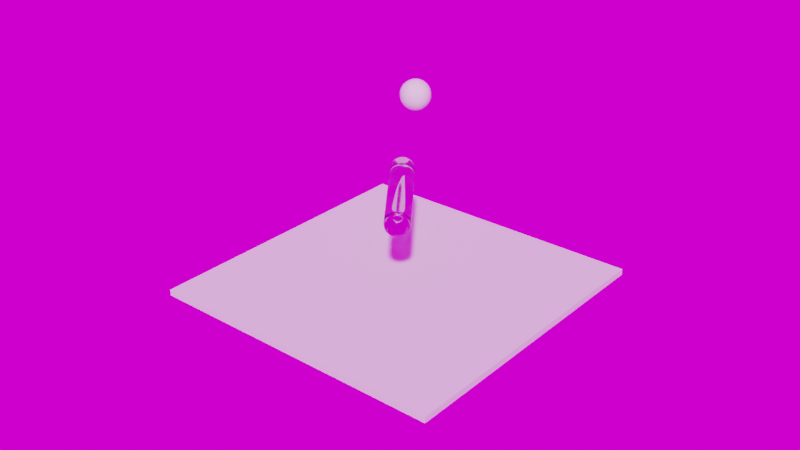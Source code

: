 # Source: honey.blend  (saved by Blender 2.90.8; exported with 4.5.12 LTS)
import bpy
from mathutils import Matrix  # noqa: F401  (used for matrix-valued properties, if any)

bpy.ops.wm.read_factory_settings(use_empty=True)
scene = bpy.context.scene
scene.name = 'Scene'

# ---- collections
col_collection = bpy.data.collections.new('Collection'); scene.collection.children.link(col_collection)

# ---- images (referenced by path relative to the original .blend; pixels are not part of the script)
import os
ASSET_DIR = os.environ.get("B2B_ASSET_DIR", "")  # directory of the original .blend (textures are referenced by path, not embedded)
HERE = os.path.dirname(os.path.abspath(__file__))  # packed textures are extracted next to this script under _unpacked/

def load_image(name, relpath, width, height, colorspace="sRGB"):
    """Load a texture the original file referenced (path relative to the .blend, or extracted next to this script)."""
    p = next((c for c in (os.path.join(HERE, relpath), os.path.join(ASSET_DIR, relpath)) if relpath and os.path.exists(c)), "")
    if p:
        img = bpy.data.images.load(p, check_existing=True)
        img.name = name
    else:  # same state as the original file: an image datablock whose file is absent (Cycles renders it pink)
        img = bpy.data.images.new(name, width, height)
        img.source = "FILE"
        img.filepath = "//" + (relpath or name)
    img.colorspace_settings.name = colorspace
    return img
img_studio4k_hdr = load_image('studio4k.hdr', 'studio4k.hdr', 1024, 1024, 'Linear Rec.709')

# ---- materials (node trees are filled in below, after node groups)
mat_material = bpy.data.materials.new('Material')
mat_material.alpha_threshold = 0.0
mat_material.line_color = (0.0, 0.0, 0.0, 1.0)
mat_material_001 = bpy.data.materials.new('Material.001')

# ---- material node trees
mat_material.use_nodes = True; mat_material.node_tree.nodes.clear()
_N = mat_material.node_tree.nodes; _L = mat_material.node_tree.links
n0 = _N.new('ShaderNodeOutputMaterial'); n0.name = 'Material Output'; n0.location = (300, 300)
n1 = _N.new('ShaderNodeBsdfPrincipled'); n1.name = 'Principled BSDF'; n1.location = (10, 300)
n1.distribution = 'GGX'
n1.subsurface_method = 'BURLEY'
n1.inputs[0].default_value = (0.8, 0.2139, 0.05127, 1.0)
n1.inputs[2].default_value = 0.0
n1.inputs[3].default_value = 1.45
n1.inputs[18].default_value = 1.0
n1.inputs[27].default_value = (0.0, 0.0, 0.0, 1.0)
n1.inputs[28].default_value = 1.0
_L.new(n1.outputs[0], n0.inputs[0])
n0.is_active_output = True
mat_material_001.use_nodes = True; mat_material_001.node_tree.nodes.clear()
_N = mat_material_001.node_tree.nodes; _L = mat_material_001.node_tree.links
n0 = _N.new('ShaderNodeBsdfPrincipled'); n0.name = 'Principled BSDF'; n0.location = (10, 300)
n0.distribution = 'GGX'
n0.subsurface_method = 'BURLEY'
n0.inputs[2].default_value = 0.0
n0.inputs[3].default_value = 1.45
n0.inputs[18].default_value = 1.0
n0.inputs[27].default_value = (0.0, 0.0, 0.0, 1.0)
n0.inputs[28].default_value = 1.0
n1 = _N.new('ShaderNodeOutputMaterial'); n1.name = 'Material Output'; n1.location = (300, 300)
_L.new(n0.outputs[0], n1.inputs[0])
n1.is_active_output = True

# ---- world
world_world = bpy.data.worlds.new('World'); scene.world = world_world
world_world.use_nodes = True; world_world.node_tree.nodes.clear()
_N = world_world.node_tree.nodes; _L = world_world.node_tree.links
n0 = _N.new('ShaderNodeOutputWorld'); n0.name = 'World Output'; n0.location = (300, 300)
n1 = _N.new('ShaderNodeBackground'); n1.name = 'Background'; n1.location = (10, 300)
n2 = _N.new('ShaderNodeTexEnvironment'); n2.name = 'Environment Texture'; n2.location = (-280, 280)
n2.image = img_studio4k_hdr
_L.new(n1.outputs[0], n0.inputs[0])
_L.new(n2.outputs[0], n1.inputs[0])
n0.is_active_output = True
world_world.color = (0.05088, 0.05088, 0.05088)
world_world.use_sun_shadow = False
world_world.sun_shadow_jitter_overblur = 0.0

# ---- meshes
me_cube = bpy.data.meshes.new('Cube')
me_cube.from_pydata([(1.0, 1.0, 1.0), (1.0, 1.0, -1.0), (1.0, -1.0, 1.0), (1.0, -1.0, -1.0), (-1.0, 1.0, 1.0), (-1.0, 1.0, -1.0), (-1.0, -1.0, 1.0), (-1.0, -1.0, -1.0)], [], [(0, 4, 6, 2), (3, 2, 6, 7), (7, 6, 4, 5), (5, 1, 3, 7), (1, 0, 2, 3), (5, 4, 0, 1)])
me_cube.polygons.foreach_set('use_smooth', [True] * 6)
_uv = me_cube.uv_layers.new(name='UVMap')
_uv.uv.foreach_set('vector', [0.625, 0.5, 0.875, 0.5, 0.875, 0.75, 0.625, 0.75, 0.375, 0.75, 0.625, 0.75, 0.625, 1.0, 0.375, 1.0, 0.375, 0.0, 0.625, 0.0, 0.625, 0.25, 0.375, 0.25, 0.125, 0.5, 0.375, 0.5, 0.375, 0.75, 0.125, 0.75, 0.375, 0.5, 0.625, 0.5, 0.625, 0.75, 0.375, 0.75, 0.375, 0.25, 0.625, 0.25, 0.625, 0.5, 0.375, 0.5])
me_cube.materials.append(mat_material)
me_cube.use_remesh_preserve_volume = False
me_cube.use_remesh_preserve_attributes = False
me_cube.use_mirror_vertex_groups = False
me_cube.update()
me_icosphere = bpy.data.meshes.new('Icosphere')
me_icosphere.from_pydata([(0.0, 0.0, -1.0), (0.7236, -0.5257, -0.4472), (-0.2764, -0.8506, -0.4472), (-0.8944, 0.0, -0.4472), (-0.2764, 0.8506, -0.4472), (0.7236, 0.5257, -0.4472), (0.2764, -0.8506, 0.4472), (-0.7236, -0.5257, 0.4472), (-0.7236, 0.5257, 0.4472), (0.2764, 0.8506, 0.4472), (0.8944, 0.0, 0.4472), (0.0, 0.0, 1.0), (-0.1625, -0.5, -0.8507), (0.4253, -0.309, -0.8507), (0.2629, -0.809, -0.5257), (0.8506, 0.0, -0.5257), (0.4253, 0.309, -0.8507), (-0.5257, 0.0, -0.8507), (-0.6882, -0.5, -0.5257), (-0.1625, 0.5, -0.8507), (-0.6882, 0.5, -0.5257), (0.2629, 0.809, -0.5257), (0.9511, -0.309, 0.0), (0.9511, 0.309, 0.0), (0.0, -1.0, 0.0), (0.5878, -0.809, 0.0), (-0.9511, -0.309, 0.0), (-0.5878, -0.809, 0.0), (-0.5878, 0.809, 0.0), (-0.9511, 0.309, 0.0), (0.5878, 0.809, 0.0), (0.0, 1.0, 0.0), (0.6882, -0.5, 0.5257), (-0.2629, -0.809, 0.5257), (-0.8506, 0.0, 0.5257), (-0.2629, 0.809, 0.5257), (0.6882, 0.5, 0.5257), (0.1625, -0.5, 0.8507), (0.5257, 0.0, 0.8507), (-0.4253, -0.309, 0.8507), (-0.4253, 0.309, 0.8507), (0.1625, 0.5, 0.8507)], [], [(0, 13, 12), (1, 13, 15), (0, 12, 17), (0, 17, 19), (0, 19, 16), (1, 15, 22), (2, 14, 24), (3, 18, 26), (4, 20, 28), (5, 21, 30), (1, 22, 25), (2, 24, 27), (3, 26, 29), (4, 28, 31), (5, 30, 23), (6, 32, 37), (7, 33, 39), (8, 34, 40), (9, 35, 41), (10, 36, 38), (38, 41, 11), (38, 36, 41), (36, 9, 41), (41, 40, 11), (41, 35, 40), (35, 8, 40), (40, 39, 11), (40, 34, 39), (34, 7, 39), (39, 37, 11), (39, 33, 37), (33, 6, 37), (37, 38, 11), (37, 32, 38), (32, 10, 38), (23, 36, 10), (23, 30, 36), (30, 9, 36), (31, 35, 9), (31, 28, 35), (28, 8, 35), (29, 34, 8), (29, 26, 34), (26, 7, 34), (27, 33, 7), (27, 24, 33), (24, 6, 33), (25, 32, 6), (25, 22, 32), (22, 10, 32), (30, 31, 9), (30, 21, 31), (21, 4, 31), (28, 29, 8), (28, 20, 29), (20, 3, 29), (26, 27, 7), (26, 18, 27), (18, 2, 27), (24, 25, 6), (24, 14, 25), (14, 1, 25), (22, 23, 10), (22, 15, 23), (15, 5, 23), (16, 21, 5), (16, 19, 21), (19, 4, 21), (19, 20, 4), (19, 17, 20), (17, 3, 20), (17, 18, 3), (17, 12, 18), (12, 2, 18), (15, 16, 5), (15, 13, 16), (13, 0, 16), (12, 14, 2), (12, 13, 14), (13, 1, 14)])
me_icosphere.polygons.foreach_set('use_smooth', [True] * 80)
_uv = me_icosphere.uv_layers.new(name='UVMap')
_uv.uv.foreach_set('vector', [0.8182, 0.0, 0.7727, 0.07873, 0.8636, 0.07873, 0.7273, 0.1575, 0.6818, 0.07873, 0.6364, 0.1575, 0.09091, 0.0, 0.04545, 0.07873, 0.1364, 0.07873, 0.2727, 0.0, 0.2273, 0.07873, 0.3182, 0.07873, 0.4545, 0.0, 0.4091, 0.07873, 0.5, 0.07873, 0.7273, 0.1575, 0.6364, 0.1575, 0.6818, 0.2362, 0.9091, 0.1575, 0.8182, 0.1575, 0.8636, 0.2362, 0.1818, 0.1575, 0.09091, 0.1575, 0.1364, 0.2362, 0.3636, 0.1575, 0.2727, 0.1575, 0.3182, 0.2362, 0.5455, 0.1575, 0.4545, 0.1575, 0.5, 0.2362, 0.7273, 0.1575, 0.6818, 0.2362, 0.7727, 0.2362, 0.9091, 0.1575, 0.8636, 0.2362, 0.9545, 0.2362, 0.1818, 0.1575, 0.1364, 0.2362, 0.2273, 0.2362, 0.3636, 0.1575, 0.3182, 0.2362, 0.4091, 0.2362, 0.5455, 0.1575, 0.5, 0.2362, 0.5909, 0.2362, 0.8182, 0.3149, 0.7273, 0.3149, 0.7727, 0.3937, 1.0, 0.3149, 0.9091, 0.3149, 0.9545, 0.3937, 0.2727, 0.3149, 0.1818, 0.3149, 0.2273, 0.3937, 0.4545, 0.3149, 0.3636, 0.3149, 0.4091, 0.3937, 0.6364, 0.3149, 0.5455, 0.3149, 0.5909, 0.3937, 0.5909, 0.3937, 0.5, 0.3937, 0.5455, 0.4724, 0.5909, 0.3937, 0.5455, 0.3149, 0.5, 0.3937, 0.5455, 0.3149, 0.4545, 0.3149, 0.5, 0.3937, 0.4091, 0.3937, 0.3182, 0.3937, 0.3636, 0.4724, 0.4091, 0.3937, 0.3636, 0.3149, 0.3182, 0.3937, 0.3636, 0.3149, 0.2727, 0.3149, 0.3182, 0.3937, 0.2273, 0.3937, 0.1364, 0.3937, 0.1818, 0.4724, 0.2273, 0.3937, 0.1818, 0.3149, 0.1364, 0.3937, 0.1818, 0.3149, 0.09091, 0.3149, 0.1364, 0.3937, 0.9545, 0.3937, 0.8636, 0.3937, 0.9091, 0.4724, 0.9545, 0.3937, 0.9091, 0.3149, 0.8636, 0.3937, 0.9091, 0.3149, 0.8182, 0.3149, 0.8636, 0.3937, 0.7727, 0.3937, 0.6818, 0.3937, 0.7273, 0.4724, 0.7727, 0.3937, 0.7273, 0.3149, 0.6818, 0.3937, 0.7273, 0.3149, 0.6364, 0.3149, 0.6818, 0.3937, 0.5909, 0.2362, 0.5455, 0.3149, 0.6364, 0.3149, 0.5909, 0.2362, 0.5, 0.2362, 0.5455, 0.3149, 0.5, 0.2362, 0.4545, 0.3149, 0.5455, 0.3149, 0.4091, 0.2362, 0.3636, 0.3149, 0.4545, 0.3149, 0.4091, 0.2362, 0.3182, 0.2362, 0.3636, 0.3149, 0.3182, 0.2362, 0.2727, 0.3149, 0.3636, 0.3149, 0.2273, 0.2362, 0.1818, 0.3149, 0.2727, 0.3149, 0.2273, 0.2362, 0.1364, 0.2362, 0.1818, 0.3149, 0.1364, 0.2362, 0.09091, 0.3149, 0.1818, 0.3149, 0.9545, 0.2362, 0.9091, 0.3149, 1.0, 0.3149, 0.9545, 0.2362, 0.8636, 0.2362, 0.9091, 0.3149, 0.8636, 0.2362, 0.8182, 0.3149, 0.9091, 0.3149, 0.7727, 0.2362, 0.7273, 0.3149, 0.8182, 0.3149, 0.7727, 0.2362, 0.6818, 0.2362, 0.7273, 0.3149, 0.6818, 0.2362, 0.6364, 0.3149, 0.7273, 0.3149, 0.5, 0.2362, 0.4091, 0.2362, 0.4545, 0.3149, 0.5, 0.2362, 0.4545, 0.1575, 0.4091, 0.2362, 0.4545, 0.1575, 0.3636, 0.1575, 0.4091, 0.2362, 0.3182, 0.2362, 0.2273, 0.2362, 0.2727, 0.3149, 0.3182, 0.2362, 0.2727, 0.1575, 0.2273, 0.2362, 0.2727, 0.1575, 0.1818, 0.1575, 0.2273, 0.2362, 0.1364, 0.2362, 0.04545, 0.2362, 0.09091, 0.3149, 0.1364, 0.2362, 0.09091, 0.1575, 0.04545, 0.2362, 0.09091, 0.1575, 0.0, 0.1575, 0.04545, 0.2362, 0.8636, 0.2362, 0.7727, 0.2362, 0.8182, 0.3149, 0.8636, 0.2362, 0.8182, 0.1575, 0.7727, 0.2362, 0.8182, 0.1575, 0.7273, 0.1575, 0.7727, 0.2362, 0.6818, 0.2362, 0.5909, 0.2362, 0.6364, 0.3149, 0.6818, 0.2362, 0.6364, 0.1575, 0.5909, 0.2362, 0.6364, 0.1575, 0.5455, 0.1575, 0.5909, 0.2362, 0.5, 0.07873, 0.4545, 0.1575, 0.5455, 0.1575, 0.5, 0.07873, 0.4091, 0.07873, 0.4545, 0.1575, 0.4091, 0.07873, 0.3636, 0.1575, 0.4545, 0.1575, 0.3182, 0.07873, 0.2727, 0.1575, 0.3636, 0.1575, 0.3182, 0.07873, 0.2273, 0.07873, 0.2727, 0.1575, 0.2273, 0.07873, 0.1818, 0.1575, 0.2727, 0.1575, 0.1364, 0.07873, 0.09091, 0.1575, 0.1818, 0.1575, 0.1364, 0.07873, 0.04545, 0.07873, 0.09091, 0.1575, 0.04545, 0.07873, 0.0, 0.1575, 0.09091, 0.1575, 0.6364, 0.1575, 0.5909, 0.07873, 0.5455, 0.1575, 0.6364, 0.1575, 0.6818, 0.07873, 0.5909, 0.07873, 0.6818, 0.07873, 0.6364, 0.0, 0.5909, 0.07873, 0.8636, 0.07873, 0.8182, 0.1575, 0.9091, 0.1575, 0.8636, 0.07873, 0.7727, 0.07873, 0.8182, 0.1575, 0.7727, 0.07873, 0.7273, 0.1575, 0.8182, 0.1575])
me_icosphere.use_remesh_fix_poles = True
me_icosphere.use_remesh_preserve_attributes = False
me_icosphere.use_mirror_vertex_groups = False
me_icosphere.update()
me_cylinder = bpy.data.meshes.new('Cylinder')
me_cylinder.from_pydata([(-2.476e-07, 0.3328, -1.0), (-2.978e-07, 0.2371, 1.0), (0.06492, 0.3264, -1.0), (0.04625, 0.2325, 1.0), (0.1273, 0.3074, -1.0), (0.09072, 0.219, 1.0), (0.1849, 0.2767, -1.0), (0.1317, 0.1971, 1.0), (0.2353, 0.2353, -1.0), (0.1676, 0.1676, 1.0), (0.2767, 0.1849, -1.0), (0.1971, 0.1317, 1.0), (0.3074, 0.1273, -1.0), (0.219, 0.09072, 1.0), (0.3264, 0.06492, -1.0), (0.2325, 0.04625, 1.0), (0.3328, -1.212e-07, -1.0), (0.2371, -1.677e-07, 1.0), (0.3264, -0.06492, -1.0), (0.2325, -0.04625, 1.0), (0.3074, -0.1273, -1.0), (0.219, -0.09072, 1.0), (0.2767, -0.1849, -1.0), (0.1971, -0.1317, 1.0), (0.2353, -0.2353, -1.0), (0.1676, -0.1676, 1.0), (0.1849, -0.2767, -1.0), (0.1317, -0.1971, 1.0), (0.1273, -0.3074, -1.0), (0.09072, -0.219, 1.0), (0.06492, -0.3264, -1.0), (0.04625, -0.2325, 1.0), (-6.959e-08, -0.3328, -1.0), (-2.051e-08, -0.2371, 1.0), (-0.06492, -0.3264, -1.0), (-0.04625, -0.2325, 1.0), (-0.1273, -0.3074, -1.0), (-0.09072, -0.219, 1.0), (-0.1849, -0.2767, -1.0), (-0.1317, -0.1971, 1.0), (-0.2353, -0.2353, -1.0), (-0.1676, -0.1676, 1.0), (-0.2767, -0.1849, -1.0), (-0.1971, -0.1317, 1.0), (-0.3074, -0.1273, -1.0), (-0.219, -0.09072, 1.0), (-0.3264, -0.06492, -1.0), (-0.2325, -0.04625, 1.0), (-0.3328, 2.919e-07, -1.0), (-0.2371, 1.556e-07, 1.0), (-0.3264, 0.06492, -1.0), (-0.2325, 0.04625, 1.0), (-0.3074, 0.1273, -1.0), (-0.219, 0.09072, 1.0), (-0.2767, 0.1849, -1.0), (-0.1971, 0.1317, 1.0), (-0.2353, 0.2353, -1.0), (-0.1676, 0.1676, 1.0), (-0.1849, 0.2767, -1.0), (-0.1317, 0.1971, 1.0), (-0.1273, 0.3074, -1.0), (-0.09072, 0.219, 1.0), (-0.06492, 0.3264, -1.0), (-0.04625, 0.2325, 1.0), (0.0, 1.0, 0.9353), (0.1951, 0.9808, 0.9353), (0.3827, 0.9239, 0.9353), (0.5556, 0.8315, 0.9353), (0.7071, 0.7071, 0.9353), (0.8315, 0.5556, 0.9353), (0.9239, 0.3827, 0.9353), (0.9808, 0.1951, 0.9353), (1.0, 7.55e-08, 0.9353), (0.9808, -0.1951, 0.9353), (0.9239, -0.3827, 0.9353), (0.8315, -0.5556, 0.9353), (0.7071, -0.7071, 0.9353), (0.5556, -0.8315, 0.9353), (0.3827, -0.9239, 0.9353), (0.1951, -0.9808, 0.9353), (-3.258e-07, -1.0, 0.9353), (-0.1951, -0.9808, 0.9353), (-0.3827, -0.9239, 0.9353), (-0.5556, -0.8315, 0.9353), (-0.7071, -0.7071, 0.9353), (-0.8315, -0.5556, 0.9353), (-0.9239, -0.3827, 0.9353), (-0.9808, -0.1951, 0.9353), (-1.0, 9.656e-07, 0.9353), (-0.9808, 0.1951, 0.9353), (-0.9239, 0.3827, 0.9353), (-0.8315, 0.5556, 0.9353), (-0.7071, 0.7071, 0.9353), (-0.5556, 0.8315, 0.9353), (-0.3827, 0.9239, 0.9353), (-0.1951, 0.9808, 0.9353), (0.1951, 0.9808, -0.965), (0.3827, 0.9239, -0.965), (0.5556, 0.8315, -0.965), (0.7071, 0.7071, -0.965), (0.8315, 0.5556, -0.965), (0.9239, 0.3827, -0.965), (0.9808, 0.1951, -0.965), (1.0, 7.55e-08, -0.965), (0.9808, -0.1951, -0.965), (0.9239, -0.3827, -0.965), (0.8315, -0.5556, -0.965), (0.7071, -0.7071, -0.965), (0.5556, -0.8315, -0.965), (0.3827, -0.9239, -0.965), (0.1951, -0.9808, -0.965), (-3.258e-07, -1.0, -0.965), (-0.1951, -0.9808, -0.965), (-0.3827, -0.9239, -0.965), (-0.5556, -0.8315, -0.965), (-0.7071, -0.7071, -0.965), (-0.8315, -0.5556, -0.965), (-0.9239, -0.3827, -0.965), (-0.9808, -0.1951, -0.965), (-1.0, 9.656e-07, -0.965), (-0.9808, 0.1951, -0.965), (-0.9239, 0.3827, -0.965), (-0.8315, 0.5556, -0.965), (-0.7071, 0.7071, -0.965), (-0.5556, 0.8315, -0.965), (-0.3827, 0.9239, -0.965), (-0.1951, 0.9808, -0.965), (0.0, 1.0, -0.965), (0.0, 1.0, -1.0), (0.1951, 0.9808, -1.0), (0.3827, 0.9239, -1.0), (0.5556, 0.8315, -1.0), (0.7071, 0.7071, -1.0), (0.8315, 0.5556, -1.0), (0.9239, 0.3827, -1.0), (0.9808, 0.1951, -1.0), (1.0, 7.55e-08, -1.0), (0.9808, -0.1951, -1.0), (0.9239, -0.3827, -1.0), (0.8315, -0.5556, -1.0), (0.7071, -0.7071, -1.0), (0.5556, -0.8315, -1.0), (0.3827, -0.9239, -1.0), (0.1951, -0.9808, -1.0), (-3.258e-07, -1.0, -1.0), (-0.1951, -0.9808, -1.0), (-0.3827, -0.9239, -1.0), (-0.5556, -0.8315, -1.0), (-0.7071, -0.7071, -1.0), (-0.8315, -0.5556, -1.0), (-0.9239, -0.3827, -1.0), (-0.9808, -0.1951, -1.0), (-1.0, 9.656e-07, -1.0), (-0.9808, 0.1951, -1.0), (-0.9239, 0.3827, -1.0), (-0.8315, 0.5556, -1.0), (-0.7071, 0.7071, -1.0), (-0.5556, 0.8315, -1.0), (-0.3827, 0.9239, -1.0), (-0.1951, 0.9808, -1.0), (-1.09e-07, 0.7145, -1.0), (0.1394, 0.7007, -1.0), (0.2734, 0.6601, -1.0), (0.3969, 0.5941, -1.0), (0.5052, 0.5052, -1.0), (0.5941, 0.3969, -1.0), (0.6601, 0.2734, -1.0), (0.7007, 0.1394, -1.0), (0.7145, 3.168e-08, -1.0), (0.7007, -0.1394, -1.0), (0.6601, -0.2734, -1.0), (0.5941, -0.3969, -1.0), (0.5052, -0.5052, -1.0), (0.3969, -0.5941, -1.0), (0.2734, -0.6601, -1.0), (0.1394, -0.7007, -1.0), (-2.382e-07, -0.7145, -1.0), (-0.1394, -0.7007, -1.0), (-0.2734, -0.6601, -1.0), (-0.3969, -0.5941, -1.0), (-0.5052, -0.5052, -1.0), (-0.5941, -0.3969, -1.0), (-0.6601, -0.2734, -1.0), (-0.7007, -0.1394, -1.0), (-0.7145, 7.048e-07, -1.0), (-0.7007, 0.1394, -1.0), (-0.6601, 0.2734, -1.0), (-0.5941, 0.3969, -1.0), (-0.5052, 0.5052, -1.0), (-0.3969, 0.5941, -1.0), (-0.2734, 0.6601, -1.0), (-0.1394, 0.7007, -1.0), (0.1951, 0.9808, 1.0), (0.0, 1.0, 1.0), (0.3827, 0.9239, 1.0), (0.5556, 0.8315, 1.0), (0.7071, 0.7071, 1.0), (0.8315, 0.5556, 1.0), (0.9239, 0.3827, 1.0), (0.9808, 0.1951, 1.0), (1.0, 7.55e-08, 1.0), (0.9808, -0.1951, 1.0), (0.9239, -0.3827, 1.0), (0.8315, -0.5556, 1.0), (0.7071, -0.7071, 1.0), (0.5556, -0.8315, 1.0), (0.3827, -0.9239, 1.0), (0.1951, -0.9808, 1.0), (-3.258e-07, -1.0, 1.0), (-0.1951, -0.9808, 1.0), (-0.3827, -0.9239, 1.0), (-0.5556, -0.8315, 1.0), (-0.7071, -0.7071, 1.0), (-0.8315, -0.5556, 1.0), (-0.9239, -0.3827, 1.0), (-0.9808, -0.1951, 1.0), (-1.0, 9.656e-07, 1.0), (-0.9808, 0.1951, 1.0), (-0.9239, 0.3827, 1.0), (-0.8315, 0.5556, 1.0), (-0.7071, 0.7071, 1.0), (-0.5556, 0.8315, 1.0), (-0.3827, 0.9239, 1.0), (-0.1951, 0.9808, 1.0), (0.1305, 0.6562, 1.0), (-1.264e-07, 0.669, 1.0), (0.256, 0.6181, 1.0), (0.3717, 0.5563, 1.0), (0.4731, 0.4731, 1.0), (0.5563, 0.3717, 1.0), (0.6181, 0.256, 1.0), (0.6562, 0.1305, 1.0), (0.669, 2.47e-08, 1.0), (0.6562, -0.1305, 1.0), (0.6181, -0.256, 1.0), (0.5563, -0.3717, 1.0), (0.4731, -0.4731, 1.0), (0.3717, -0.5563, 1.0), (0.256, -0.6181, 1.0), (0.1305, -0.6562, 1.0), (-2.242e-07, -0.669, 1.0), (-0.1305, -0.6562, 1.0), (-0.256, -0.6181, 1.0), (-0.3717, -0.5563, 1.0), (-0.4731, -0.4731, 1.0), (-0.5563, -0.3717, 1.0), (-0.6181, -0.256, 1.0), (-0.6562, -0.1305, 1.0), (-0.669, 6.633e-07, 1.0), (-0.6562, 0.1305, 1.0), (-0.6181, 0.256, 1.0), (-0.5563, 0.3717, 1.0), (-0.4731, 0.4731, 1.0), (-0.3717, 0.5563, 1.0), (-0.256, 0.6181, 1.0), (-0.1305, 0.6562, 1.0)], [], [(64, 193, 192, 65), (65, 192, 194, 66), (66, 194, 195, 67), (67, 195, 196, 68), (68, 196, 197, 69), (69, 197, 198, 70), (70, 198, 199, 71), (71, 199, 200, 72), (72, 200, 201, 73), (73, 201, 202, 74), (74, 202, 203, 75), (75, 203, 204, 76), (76, 204, 205, 77), (77, 205, 206, 78), (78, 206, 207, 79), (79, 207, 208, 80), (80, 208, 209, 81), (81, 209, 210, 82), (82, 210, 211, 83), (83, 211, 212, 84), (84, 212, 213, 85), (85, 213, 214, 86), (86, 214, 215, 87), (87, 215, 216, 88), (88, 216, 217, 89), (89, 217, 218, 90), (90, 218, 219, 91), (91, 219, 220, 92), (92, 220, 221, 93), (93, 221, 222, 94), (3, 1, 63, 61, 59, 57, 55, 53, 51, 49, 47, 45, 43, 41, 39, 37, 35, 33, 31, 29, 27, 25, 23, 21, 19, 17, 15, 13, 11, 9, 7, 5), (94, 222, 223, 95), (95, 223, 193, 64), (0, 2, 4, 6, 8, 10, 12, 14, 16, 18, 20, 22, 24, 26, 28, 30, 32, 34, 36, 38, 40, 42, 44, 46, 48, 50, 52, 54, 56, 58, 60, 62), (126, 95, 64, 127), (125, 94, 95, 126), (124, 93, 94, 125), (123, 92, 93, 124), (122, 91, 92, 123), (121, 90, 91, 122), (120, 89, 90, 121), (119, 88, 89, 120), (118, 87, 88, 119), (117, 86, 87, 118), (116, 85, 86, 117), (115, 84, 85, 116), (114, 83, 84, 115), (113, 82, 83, 114), (112, 81, 82, 113), (111, 80, 81, 112), (110, 79, 80, 111), (109, 78, 79, 110), (108, 77, 78, 109), (107, 76, 77, 108), (106, 75, 76, 107), (105, 74, 75, 106), (104, 73, 74, 105), (103, 72, 73, 104), (102, 71, 72, 103), (101, 70, 71, 102), (100, 69, 70, 101), (99, 68, 69, 100), (98, 67, 68, 99), (97, 66, 67, 98), (96, 65, 66, 97), (127, 64, 65, 96), (128, 127, 96, 129), (129, 96, 97, 130), (130, 97, 98, 131), (131, 98, 99, 132), (132, 99, 100, 133), (133, 100, 101, 134), (134, 101, 102, 135), (135, 102, 103, 136), (136, 103, 104, 137), (137, 104, 105, 138), (138, 105, 106, 139), (139, 106, 107, 140), (140, 107, 108, 141), (141, 108, 109, 142), (142, 109, 110, 143), (143, 110, 111, 144), (144, 111, 112, 145), (145, 112, 113, 146), (146, 113, 114, 147), (147, 114, 115, 148), (148, 115, 116, 149), (149, 116, 117, 150), (150, 117, 118, 151), (151, 118, 119, 152), (152, 119, 120, 153), (153, 120, 121, 154), (154, 121, 122, 155), (155, 122, 123, 156), (156, 123, 124, 157), (157, 124, 125, 158), (158, 125, 126, 159), (159, 126, 127, 128), (161, 160, 128, 129), (162, 161, 129, 130), (163, 162, 130, 131), (164, 163, 131, 132), (165, 164, 132, 133), (166, 165, 133, 134), (167, 166, 134, 135), (168, 167, 135, 136), (169, 168, 136, 137), (170, 169, 137, 138), (171, 170, 138, 139), (172, 171, 139, 140), (173, 172, 140, 141), (174, 173, 141, 142), (175, 174, 142, 143), (176, 175, 143, 144), (177, 176, 144, 145), (178, 177, 145, 146), (179, 178, 146, 147), (180, 179, 147, 148), (181, 180, 148, 149), (182, 181, 149, 150), (183, 182, 150, 151), (184, 183, 151, 152), (185, 184, 152, 153), (186, 185, 153, 154), (187, 186, 154, 155), (188, 187, 155, 156), (189, 188, 156, 157), (190, 189, 157, 158), (191, 190, 158, 159), (160, 191, 159, 128), (2, 0, 160, 161), (4, 2, 161, 162), (6, 4, 162, 163), (8, 6, 163, 164), (10, 8, 164, 165), (12, 10, 165, 166), (14, 12, 166, 167), (16, 14, 167, 168), (18, 16, 168, 169), (20, 18, 169, 170), (22, 20, 170, 171), (24, 22, 171, 172), (26, 24, 172, 173), (28, 26, 173, 174), (30, 28, 174, 175), (32, 30, 175, 176), (34, 32, 176, 177), (36, 34, 177, 178), (38, 36, 178, 179), (40, 38, 179, 180), (42, 40, 180, 181), (44, 42, 181, 182), (46, 44, 182, 183), (48, 46, 183, 184), (50, 48, 184, 185), (52, 50, 185, 186), (54, 52, 186, 187), (56, 54, 187, 188), (58, 56, 188, 189), (60, 58, 189, 190), (62, 60, 190, 191), (0, 62, 191, 160), (225, 224, 192, 193), (224, 226, 194, 192), (226, 227, 195, 194), (227, 228, 196, 195), (228, 229, 197, 196), (229, 230, 198, 197), (230, 231, 199, 198), (231, 232, 200, 199), (232, 233, 201, 200), (233, 234, 202, 201), (234, 235, 203, 202), (235, 236, 204, 203), (236, 237, 205, 204), (237, 238, 206, 205), (238, 239, 207, 206), (239, 240, 208, 207), (240, 241, 209, 208), (241, 242, 210, 209), (242, 243, 211, 210), (243, 244, 212, 211), (244, 245, 213, 212), (245, 246, 214, 213), (246, 247, 215, 214), (247, 248, 216, 215), (248, 249, 217, 216), (249, 250, 218, 217), (250, 251, 219, 218), (251, 252, 220, 219), (252, 253, 221, 220), (253, 254, 222, 221), (254, 255, 223, 222), (255, 225, 193, 223), (1, 3, 224, 225), (3, 5, 226, 224), (5, 7, 227, 226), (7, 9, 228, 227), (9, 11, 229, 228), (11, 13, 230, 229), (13, 15, 231, 230), (15, 17, 232, 231), (17, 19, 233, 232), (19, 21, 234, 233), (21, 23, 235, 234), (23, 25, 236, 235), (25, 27, 237, 236), (27, 29, 238, 237), (29, 31, 239, 238), (31, 33, 240, 239), (33, 35, 241, 240), (35, 37, 242, 241), (37, 39, 243, 242), (39, 41, 244, 243), (41, 43, 245, 244), (43, 45, 246, 245), (45, 47, 247, 246), (47, 49, 248, 247), (49, 51, 249, 248), (51, 53, 250, 249), (53, 55, 251, 250), (55, 57, 252, 251), (57, 59, 253, 252), (59, 61, 254, 253), (61, 63, 255, 254), (63, 1, 225, 255)])
me_cylinder.polygons.foreach_set('use_smooth', [True] * 226)
_uv = me_cylinder.uv_layers.new(name='UVMap')
_uv.uv.foreach_set('vector', [1.0, 0.9838, 1.0, 1.0, 0.9688, 1.0, 0.9688, 0.9838, 0.9688, 0.9838, 0.9688, 1.0, 0.9375, 1.0, 0.9375, 0.9838, 0.9375, 0.9838, 0.9375, 1.0, 0.9062, 1.0, 0.9062, 0.9838, 0.9062, 0.9838, 0.9062, 1.0, 0.875, 1.0, 0.875, 0.9838, 0.875, 0.9838, 0.875, 1.0, 0.8438, 1.0, 0.8438, 0.9838, 0.8438, 0.9838, 0.8438, 1.0, 0.8125, 1.0, 0.8125, 0.9838, 0.8125, 0.9838, 0.8125, 1.0, 0.7812, 1.0, 0.7812, 0.9838, 0.7812, 0.9838, 0.7812, 1.0, 0.75, 1.0, 0.75, 0.9838, 0.75, 0.9838, 0.75, 1.0, 0.7188, 1.0, 0.7188, 0.9838, 0.7188, 0.9838, 0.7188, 1.0, 0.6875, 1.0, 0.6875, 0.9838, 0.6875, 0.9838, 0.6875, 1.0, 0.6562, 1.0, 0.6562, 0.9838, 0.6562, 0.9838, 0.6562, 1.0, 0.625, 1.0, 0.625, 0.9838, 0.625, 0.9838, 0.625, 1.0, 0.5938, 1.0, 0.5938, 0.9838, 0.5938, 0.9838, 0.5938, 1.0, 0.5625, 1.0, 0.5625, 0.9838, 0.5625, 0.9838, 0.5625, 1.0, 0.5312, 1.0, 0.5312, 0.9838, 0.5312, 0.9838, 0.5312, 1.0, 0.5, 1.0, 0.5, 0.9838, 0.5, 0.9838, 0.5, 1.0, 0.4688, 1.0, 0.4688, 0.9838, 0.4688, 0.9838, 0.4688, 1.0, 0.4375, 1.0, 0.4375, 0.9838, 0.4375, 0.9838, 0.4375, 1.0, 0.4062, 1.0, 0.4062, 0.9838, 0.4062, 0.9838, 0.4062, 1.0, 0.375, 1.0, 0.375, 0.9838, 0.375, 0.9838, 0.375, 1.0, 0.3438, 1.0, 0.3438, 0.9838, 0.3438, 0.9838, 0.3438, 1.0, 0.3125, 1.0, 0.3125, 0.9838, 0.3125, 0.9838, 0.3125, 1.0, 0.2812, 1.0, 0.2812, 0.9838, 0.2812, 0.9838, 0.2812, 1.0, 0.25, 1.0, 0.25, 0.9838, 0.25, 0.9838, 0.25, 1.0, 0.2188, 1.0, 0.2187, 0.9838, 0.2187, 0.9838, 0.2188, 1.0, 0.1875, 1.0, 0.1875, 0.9838, 0.1875, 0.9838, 0.1875, 1.0, 0.1562, 1.0, 0.1563, 0.9838, 0.1563, 0.9838, 0.1562, 1.0, 0.125, 1.0, 0.125, 0.9838, 0.125, 0.9838, 0.125, 1.0, 0.09375, 1.0, 0.09375, 0.9838, 0.09375, 0.9838, 0.09375, 1.0, 0.0625, 1.0, 0.0625, 0.9838, 0.2611, 0.3058, 0.25, 0.3069, 0.2389, 0.3058, 0.2282, 0.3026, 0.2184, 0.2973, 0.2098, 0.2902, 0.2027, 0.2816, 0.1974, 0.2718, 0.1942, 0.2611, 0.1931, 0.25, 0.1942, 0.2389, 0.1974, 0.2282, 0.2027, 0.2184, 0.2098, 0.2098, 0.2184, 0.2027, 0.2282, 0.1974, 0.2389, 0.1942, 0.25, 0.1931, 0.2611, 0.1942, 0.2718, 0.1974, 0.2816, 0.2027, 0.2902, 0.2098, 0.2973, 0.2184, 0.3026, 0.2282, 0.3058, 0.2389, 0.3069, 0.25, 0.3058, 0.2611, 0.3026, 0.2718, 0.2973, 0.2816, 0.2902, 0.2902, 0.2816, 0.2973, 0.2718, 0.3026, 0.0625, 0.9838, 0.0625, 1.0, 0.03125, 1.0, 0.03125, 0.9838, 0.03125, 0.9838, 0.03125, 1.0, 0.0, 1.0, 0.0, 0.9838, 0.75, 0.3299, 0.7656, 0.3283, 0.7806, 0.3238, 0.7944, 0.3164, 0.8065, 0.3065, 0.8164, 0.2944, 0.8238, 0.2806, 0.8283, 0.2656, 0.8299, 0.25, 0.8283, 0.2344, 0.8238, 0.2194, 0.8164, 0.2056, 0.8065, 0.1935, 0.7944, 0.1836, 0.7806, 0.1762, 0.7656, 0.1717, 0.75, 0.1701, 0.7344, 0.1717, 0.7194, 0.1762, 0.7056, 0.1836, 0.6935, 0.1935, 0.6836, 0.2056, 0.6762, 0.2194, 0.6717, 0.2344, 0.6701, 0.25, 0.6717, 0.2656, 0.6762, 0.2806, 0.6836, 0.2944, 0.6935, 0.3065, 0.7056, 0.3164, 0.7194, 0.3238, 0.7344, 0.3283, 0.03125, 0.5087, 0.03125, 0.9838, 0.0, 0.9838, 0.0, 0.5087, 0.0625, 0.5087, 0.0625, 0.9838, 0.03125, 0.9838, 0.03125, 0.5087, 0.09375, 0.5087, 0.09375, 0.9838, 0.0625, 0.9838, 0.0625, 0.5087, 0.125, 0.5087, 0.125, 0.9838, 0.09375, 0.9838, 0.09375, 0.5087, 0.1562, 0.5087, 0.1563, 0.9838, 0.125, 0.9838, 0.125, 0.5087, 0.1875, 0.5087, 0.1875, 0.9838, 0.1563, 0.9838, 0.1562, 0.5087, 0.2188, 0.5087, 0.2187, 0.9838, 0.1875, 0.9838, 0.1875, 0.5087, 0.25, 0.5087, 0.25, 0.9838, 0.2187, 0.9838, 0.2188, 0.5087, 0.2812, 0.5087, 0.2812, 0.9838, 0.25, 0.9838, 0.25, 0.5087, 0.3125, 0.5087, 0.3125, 0.9838, 0.2812, 0.9838, 0.2812, 0.5087, 0.3438, 0.5087, 0.3438, 0.9838, 0.3125, 0.9838, 0.3125, 0.5087, 0.375, 0.5087, 0.375, 0.9838, 0.3438, 0.9838, 0.3438, 0.5087, 0.4062, 0.5087, 0.4062, 0.9838, 0.375, 0.9838, 0.375, 0.5087, 0.4375, 0.5087, 0.4375, 0.9838, 0.4062, 0.9838, 0.4062, 0.5087, 0.4688, 0.5087, 0.4688, 0.9838, 0.4375, 0.9838, 0.4375, 0.5087, 0.5, 0.5087, 0.5, 0.9838, 0.4688, 0.9838, 0.4688, 0.5087, 0.5312, 0.5087, 0.5312, 0.9838, 0.5, 0.9838, 0.5, 0.5087, 0.5625, 0.5087, 0.5625, 0.9838, 0.5312, 0.9838, 0.5312, 0.5087, 0.5938, 0.5087, 0.5938, 0.9838, 0.5625, 0.9838, 0.5625, 0.5087, 0.625, 0.5087, 0.625, 0.9838, 0.5938, 0.9838, 0.5938, 0.5087, 0.6562, 0.5087, 0.6562, 0.9838, 0.625, 0.9838, 0.625, 0.5087, 0.6875, 0.5087, 0.6875, 0.9838, 0.6562, 0.9838, 0.6562, 0.5087, 0.7188, 0.5087, 0.7188, 0.9838, 0.6875, 0.9838, 0.6875, 0.5087, 0.75, 0.5087, 0.75, 0.9838, 0.7188, 0.9838, 0.7188, 0.5087, 0.7812, 0.5087, 0.7812, 0.9838, 0.75, 0.9838, 0.75, 0.5087, 0.8125, 0.5087, 0.8125, 0.9838, 0.7812, 0.9838, 0.7812, 0.5087, 0.8438, 0.5087, 0.8438, 0.9838, 0.8125, 0.9838, 0.8125, 0.5087, 0.875, 0.5087, 0.875, 0.9838, 0.8438, 0.9838, 0.8438, 0.5087, 0.9062, 0.5087, 0.9062, 0.9838, 0.875, 0.9838, 0.875, 0.5087, 0.9375, 0.5087, 0.9375, 0.9838, 0.9062, 0.9838, 0.9062, 0.5087, 0.9688, 0.5087, 0.9688, 0.9838, 0.9375, 0.9838, 0.9375, 0.5087, 1.0, 0.5087, 1.0, 0.9838, 0.9688, 0.9838, 0.9688, 0.5087, 1.0, 0.5, 1.0, 0.5087, 0.9688, 0.5087, 0.9688, 0.5, 0.9688, 0.5, 0.9688, 0.5087, 0.9375, 0.5087, 0.9375, 0.5, 0.9375, 0.5, 0.9375, 0.5087, 0.9062, 0.5087, 0.9062, 0.5, 0.9062, 0.5, 0.9062, 0.5087, 0.875, 0.5087, 0.875, 0.5, 0.875, 0.5, 0.875, 0.5087, 0.8438, 0.5087, 0.8438, 0.5, 0.8438, 0.5, 0.8438, 0.5087, 0.8125, 0.5087, 0.8125, 0.5, 0.8125, 0.5, 0.8125, 0.5087, 0.7812, 0.5087, 0.7812, 0.5, 0.7812, 0.5, 0.7812, 0.5087, 0.75, 0.5087, 0.75, 0.5, 0.75, 0.5, 0.75, 0.5087, 0.7188, 0.5087, 0.7188, 0.5, 0.7188, 0.5, 0.7188, 0.5087, 0.6875, 0.5087, 0.6875, 0.5, 0.6875, 0.5, 0.6875, 0.5087, 0.6562, 0.5087, 0.6562, 0.5, 0.6562, 0.5, 0.6562, 0.5087, 0.625, 0.5087, 0.625, 0.5, 0.625, 0.5, 0.625, 0.5087, 0.5938, 0.5087, 0.5938, 0.5, 0.5938, 0.5, 0.5938, 0.5087, 0.5625, 0.5087, 0.5625, 0.5, 0.5625, 0.5, 0.5625, 0.5087, 0.5312, 0.5087, 0.5312, 0.5, 0.5312, 0.5, 0.5312, 0.5087, 0.5, 0.5087, 0.5, 0.5, 0.5, 0.5, 0.5, 0.5087, 0.4688, 0.5087, 0.4688, 0.5, 0.4688, 0.5, 0.4688, 0.5087, 0.4375, 0.5087, 0.4375, 0.5, 0.4375, 0.5, 0.4375, 0.5087, 0.4062, 0.5087, 0.4062, 0.5, 0.4062, 0.5, 0.4062, 0.5087, 0.375, 0.5087, 0.375, 0.5, 0.375, 0.5, 0.375, 0.5087, 0.3438, 0.5087, 0.3438, 0.5, 0.3438, 0.5, 0.3438, 0.5087, 0.3125, 0.5087, 0.3125, 0.5, 0.3125, 0.5, 0.3125, 0.5087, 0.2812, 0.5087, 0.2812, 0.5, 0.2812, 0.5, 0.2812, 0.5087, 0.25, 0.5087, 0.25, 0.5, 0.25, 0.5, 0.25, 0.5087, 0.2188, 0.5087, 0.2188, 0.5, 0.2188, 0.5, 0.2188, 0.5087, 0.1875, 0.5087, 0.1875, 0.5, 0.1875, 0.5, 0.1875, 0.5087, 0.1562, 0.5087, 0.1562, 0.5, 0.1562, 0.5, 0.1562, 0.5087, 0.125, 0.5087, 0.125, 0.5, 0.125, 0.5, 0.125, 0.5087, 0.09375, 0.5087, 0.09375, 0.5, 0.09375, 0.5, 0.09375, 0.5087, 0.0625, 0.5087, 0.0625, 0.5, 0.0625, 0.5, 0.0625, 0.5087, 0.03125, 0.5087, 0.03125, 0.5, 0.03125, 0.5, 0.03125, 0.5087, 0.0, 0.5087, 0.0, 0.5, 0.7835, 0.4182, 0.75, 0.4215, 0.75, 0.49, 0.7968, 0.4854, 0.8156, 0.4084, 0.7835, 0.4182, 0.7968, 0.4854, 0.8418, 0.4717, 0.8453, 0.3926, 0.8156, 0.4084, 0.8418, 0.4717, 0.8833, 0.4496, 0.8713, 0.3713, 0.8453, 0.3926, 0.8833, 0.4496, 0.9197, 0.4197, 0.8926, 0.3453, 0.8713, 0.3713, 0.9197, 0.4197, 0.9496, 0.3833, 0.9084, 0.3156, 0.8926, 0.3453, 0.9496, 0.3833, 0.9717, 0.3418, 0.9182, 0.2835, 0.9084, 0.3156, 0.9717, 0.3418, 0.9854, 0.2968, 0.9215, 0.25, 0.9182, 0.2835, 0.9854, 0.2968, 0.99, 0.25, 0.9182, 0.2165, 0.9215, 0.25, 0.99, 0.25, 0.9854, 0.2032, 0.9084, 0.1844, 0.9182, 0.2165, 0.9854, 0.2032, 0.9717, 0.1582, 0.8926, 0.1547, 0.9084, 0.1844, 0.9717, 0.1582, 0.9496, 0.1167, 0.8713, 0.1287, 0.8926, 0.1547, 0.9496, 0.1167, 0.9197, 0.08029, 0.8453, 0.1074, 0.8713, 0.1287, 0.9197, 0.08029, 0.8833, 0.05045, 0.8156, 0.09158, 0.8453, 0.1074, 0.8833, 0.05045, 0.8418, 0.02827, 0.7835, 0.08182, 0.8156, 0.09158, 0.8418, 0.02827, 0.7968, 0.01461, 0.75, 0.07853, 0.7835, 0.08182, 0.7968, 0.01461, 0.75, 0.01, 0.7165, 0.08182, 0.75, 0.07853, 0.75, 0.01, 0.7032, 0.01461, 0.6844, 0.09158, 0.7165, 0.08182, 0.7032, 0.01461, 0.6582, 0.02827, 0.6547, 0.1074, 0.6844, 0.09158, 0.6582, 0.02827, 0.6167, 0.05045, 0.6287, 0.1287, 0.6547, 0.1074, 0.6167, 0.05045, 0.5803, 0.08029, 0.6074, 0.1547, 0.6287, 0.1287, 0.5803, 0.08029, 0.5504, 0.1167, 0.5916, 0.1844, 0.6074, 0.1547, 0.5504, 0.1167, 0.5283, 0.1582, 0.5818, 0.2165, 0.5916, 0.1844, 0.5283, 0.1582, 0.5146, 0.2032, 0.5785, 0.25, 0.5818, 0.2165, 0.5146, 0.2032, 0.51, 0.25, 0.5818, 0.2835, 0.5785, 0.25, 0.51, 0.25, 0.5146, 0.2968, 0.5916, 0.3156, 0.5818, 0.2835, 0.5146, 0.2968, 0.5283, 0.3418, 0.6074, 0.3453, 0.5916, 0.3156, 0.5283, 0.3418, 0.5504, 0.3833, 0.6287, 0.3713, 0.6074, 0.3453, 0.5504, 0.3833, 0.5803, 0.4197, 0.6547, 0.3926, 0.6287, 0.3713, 0.5803, 0.4197, 0.6167, 0.4496, 0.6844, 0.4084, 0.6547, 0.3926, 0.6167, 0.4496, 0.6582, 0.4717, 0.7165, 0.4182, 0.6844, 0.4084, 0.6582, 0.4717, 0.7032, 0.4854, 0.75, 0.4215, 0.7165, 0.4182, 0.7032, 0.4854, 0.75, 0.49, 0.7656, 0.3283, 0.75, 0.3299, 0.75, 0.4215, 0.7835, 0.4182, 0.7806, 0.3238, 0.7656, 0.3283, 0.7835, 0.4182, 0.8156, 0.4084, 0.7944, 0.3164, 0.7806, 0.3238, 0.8156, 0.4084, 0.8453, 0.3926, 0.8065, 0.3065, 0.7944, 0.3164, 0.8453, 0.3926, 0.8713, 0.3713, 0.8164, 0.2944, 0.8065, 0.3065, 0.8713, 0.3713, 0.8926, 0.3453, 0.8238, 0.2806, 0.8164, 0.2944, 0.8926, 0.3453, 0.9084, 0.3156, 0.8283, 0.2656, 0.8238, 0.2806, 0.9084, 0.3156, 0.9182, 0.2835, 0.8299, 0.25, 0.8283, 0.2656, 0.9182, 0.2835, 0.9215, 0.25, 0.8283, 0.2344, 0.8299, 0.25, 0.9215, 0.25, 0.9182, 0.2165, 0.8238, 0.2194, 0.8283, 0.2344, 0.9182, 0.2165, 0.9084, 0.1844, 0.8164, 0.2056, 0.8238, 0.2194, 0.9084, 0.1844, 0.8926, 0.1547, 0.8065, 0.1935, 0.8164, 0.2056, 0.8926, 0.1547, 0.8713, 0.1287, 0.7944, 0.1836, 0.8065, 0.1935, 0.8713, 0.1287, 0.8453, 0.1074, 0.7806, 0.1762, 0.7944, 0.1836, 0.8453, 0.1074, 0.8156, 0.09158, 0.7656, 0.1717, 0.7806, 0.1762, 0.8156, 0.09158, 0.7835, 0.08182, 0.75, 0.1701, 0.7656, 0.1717, 0.7835, 0.08182, 0.75, 0.07853, 0.7344, 0.1717, 0.75, 0.1701, 0.75, 0.07853, 0.7165, 0.08182, 0.7194, 0.1762, 0.7344, 0.1717, 0.7165, 0.08182, 0.6844, 0.09158, 0.7056, 0.1836, 0.7194, 0.1762, 0.6844, 0.09158, 0.6547, 0.1074, 0.6935, 0.1935, 0.7056, 0.1836, 0.6547, 0.1074, 0.6287, 0.1287, 0.6836, 0.2056, 0.6935, 0.1935, 0.6287, 0.1287, 0.6074, 0.1547, 0.6762, 0.2194, 0.6836, 0.2056, 0.6074, 0.1547, 0.5916, 0.1844, 0.6717, 0.2344, 0.6762, 0.2194, 0.5916, 0.1844, 0.5818, 0.2165, 0.6701, 0.25, 0.6717, 0.2344, 0.5818, 0.2165, 0.5785, 0.25, 0.6717, 0.2656, 0.6701, 0.25, 0.5785, 0.25, 0.5818, 0.2835, 0.6762, 0.2806, 0.6717, 0.2656, 0.5818, 0.2835, 0.5916, 0.3156, 0.6836, 0.2944, 0.6762, 0.2806, 0.5916, 0.3156, 0.6074, 0.3453, 0.6935, 0.3065, 0.6836, 0.2944, 0.6074, 0.3453, 0.6287, 0.3713, 0.7056, 0.3164, 0.6935, 0.3065, 0.6287, 0.3713, 0.6547, 0.3926, 0.7194, 0.3238, 0.7056, 0.3164, 0.6547, 0.3926, 0.6844, 0.4084, 0.7344, 0.3283, 0.7194, 0.3238, 0.6844, 0.4084, 0.7165, 0.4182, 0.75, 0.3299, 0.7344, 0.3283, 0.7165, 0.4182, 0.75, 0.4215, 0.25, 0.4106, 0.2813, 0.4075, 0.2968, 0.4854, 0.25, 0.49, 0.2813, 0.4075, 0.3114, 0.3983, 0.3418, 0.4717, 0.2968, 0.4854, 0.3114, 0.3983, 0.3392, 0.3835, 0.3833, 0.4496, 0.3418, 0.4717, 0.3392, 0.3835, 0.3635, 0.3635, 0.4197, 0.4197, 0.3833, 0.4496, 0.3635, 0.3635, 0.3835, 0.3392, 0.4496, 0.3833, 0.4197, 0.4197, 0.3835, 0.3392, 0.3983, 0.3114, 0.4717, 0.3418, 0.4496, 0.3833, 0.3983, 0.3114, 0.4075, 0.2813, 0.4854, 0.2968, 0.4717, 0.3418, 0.4075, 0.2813, 0.4106, 0.25, 0.49, 0.25, 0.4854, 0.2968, 0.4106, 0.25, 0.4075, 0.2187, 0.4854, 0.2032, 0.49, 0.25, 0.4075, 0.2187, 0.3983, 0.1886, 0.4717, 0.1582, 0.4854, 0.2032, 0.3983, 0.1886, 0.3835, 0.1608, 0.4496, 0.1167, 0.4717, 0.1582, 0.3835, 0.1608, 0.3635, 0.1365, 0.4197, 0.08029, 0.4496, 0.1167, 0.3635, 0.1365, 0.3392, 0.1165, 0.3833, 0.05045, 0.4197, 0.08029, 0.3392, 0.1165, 0.3114, 0.1017, 0.3418, 0.02827, 0.3833, 0.05045, 0.3114, 0.1017, 0.2813, 0.09252, 0.2968, 0.01461, 0.3418, 0.02827, 0.2813, 0.09252, 0.25, 0.08944, 0.25, 0.01, 0.2968, 0.01461, 0.25, 0.08944, 0.2187, 0.09252, 0.2032, 0.01461, 0.25, 0.01, 0.2187, 0.09252, 0.1886, 0.1017, 0.1582, 0.02827, 0.2032, 0.01461, 0.1886, 0.1017, 0.1608, 0.1165, 0.1167, 0.05045, 0.1582, 0.02827, 0.1608, 0.1165, 0.1365, 0.1365, 0.08029, 0.08029, 0.1167, 0.05045, 0.1365, 0.1365, 0.1165, 0.1608, 0.05045, 0.1167, 0.08029, 0.08029, 0.1165, 0.1608, 0.1017, 0.1886, 0.02827, 0.1582, 0.05045, 0.1167, 0.1017, 0.1886, 0.09252, 0.2187, 0.01461, 0.2032, 0.02827, 0.1582, 0.09252, 0.2187, 0.08944, 0.25, 0.01, 0.25, 0.01461, 0.2032, 0.08944, 0.25, 0.09252, 0.2813, 0.01461, 0.2968, 0.01, 0.25, 0.09252, 0.2813, 0.1017, 0.3114, 0.02827, 0.3418, 0.01461, 0.2968, 0.1017, 0.3114, 0.1165, 0.3392, 0.05045, 0.3833, 0.02827, 0.3418, 0.1165, 0.3392, 0.1365, 0.3635, 0.08029, 0.4197, 0.05045, 0.3833, 0.1365, 0.3635, 0.1608, 0.3835, 0.1167, 0.4496, 0.08029, 0.4197, 0.1608, 0.3835, 0.1886, 0.3983, 0.1582, 0.4717, 0.1167, 0.4496, 0.1886, 0.3983, 0.2187, 0.4075, 0.2032, 0.4854, 0.1582, 0.4717, 0.2187, 0.4075, 0.25, 0.4106, 0.25, 0.49, 0.2032, 0.4854, 0.25, 0.3069, 0.2611, 0.3058, 0.2813, 0.4075, 0.25, 0.4106, 0.2611, 0.3058, 0.2718, 0.3026, 0.3114, 0.3983, 0.2813, 0.4075, 0.2718, 0.3026, 0.2816, 0.2973, 0.3392, 0.3835, 0.3114, 0.3983, 0.2816, 0.2973, 0.2902, 0.2902, 0.3635, 0.3635, 0.3392, 0.3835, 0.2902, 0.2902, 0.2973, 0.2816, 0.3835, 0.3392, 0.3635, 0.3635, 0.2973, 0.2816, 0.3026, 0.2718, 0.3983, 0.3114, 0.3835, 0.3392, 0.3026, 0.2718, 0.3058, 0.2611, 0.4075, 0.2813, 0.3983, 0.3114, 0.3058, 0.2611, 0.3069, 0.25, 0.4106, 0.25, 0.4075, 0.2813, 0.3069, 0.25, 0.3058, 0.2389, 0.4075, 0.2187, 0.4106, 0.25, 0.3058, 0.2389, 0.3026, 0.2282, 0.3983, 0.1886, 0.4075, 0.2187, 0.3026, 0.2282, 0.2973, 0.2184, 0.3835, 0.1608, 0.3983, 0.1886, 0.2973, 0.2184, 0.2902, 0.2098, 0.3635, 0.1365, 0.3835, 0.1608, 0.2902, 0.2098, 0.2816, 0.2027, 0.3392, 0.1165, 0.3635, 0.1365, 0.2816, 0.2027, 0.2718, 0.1974, 0.3114, 0.1017, 0.3392, 0.1165, 0.2718, 0.1974, 0.2611, 0.1942, 0.2813, 0.09252, 0.3114, 0.1017, 0.2611, 0.1942, 0.25, 0.1931, 0.25, 0.08944, 0.2813, 0.09252, 0.25, 0.1931, 0.2389, 0.1942, 0.2187, 0.09252, 0.25, 0.08944, 0.2389, 0.1942, 0.2282, 0.1974, 0.1886, 0.1017, 0.2187, 0.09252, 0.2282, 0.1974, 0.2184, 0.2027, 0.1608, 0.1165, 0.1886, 0.1017, 0.2184, 0.2027, 0.2098, 0.2098, 0.1365, 0.1365, 0.1608, 0.1165, 0.2098, 0.2098, 0.2027, 0.2184, 0.1165, 0.1608, 0.1365, 0.1365, 0.2027, 0.2184, 0.1974, 0.2282, 0.1017, 0.1886, 0.1165, 0.1608, 0.1974, 0.2282, 0.1942, 0.2389, 0.09252, 0.2187, 0.1017, 0.1886, 0.1942, 0.2389, 0.1931, 0.25, 0.08944, 0.25, 0.09252, 0.2187, 0.1931, 0.25, 0.1942, 0.2611, 0.09252, 0.2813, 0.08944, 0.25, 0.1942, 0.2611, 0.1974, 0.2718, 0.1017, 0.3114, 0.09252, 0.2813, 0.1974, 0.2718, 0.2027, 0.2816, 0.1165, 0.3392, 0.1017, 0.3114, 0.2027, 0.2816, 0.2098, 0.2902, 0.1365, 0.3635, 0.1165, 0.3392, 0.2098, 0.2902, 0.2184, 0.2973, 0.1608, 0.3835, 0.1365, 0.3635, 0.2184, 0.2973, 0.2282, 0.3026, 0.1886, 0.3983, 0.1608, 0.3835, 0.2282, 0.3026, 0.2389, 0.3058, 0.2187, 0.4075, 0.1886, 0.3983, 0.2389, 0.3058, 0.25, 0.3069, 0.25, 0.4106, 0.2187, 0.4075])
me_cylinder.materials.append(mat_material_001)
me_cylinder.use_remesh_fix_poles = True
me_cylinder.use_remesh_preserve_attributes = False
me_cylinder.use_mirror_vertex_groups = False
me_cylinder.update()
me_cube_001 = bpy.data.meshes.new('Cube.001')
me_cube_001.from_pydata([(-1.0, -1.0, -1.0), (-1.0, -1.0, 1.0), (-1.0, 1.0, -1.0), (-1.0, 1.0, 1.0), (1.0, -1.0, -1.0), (1.0, -1.0, 1.0), (1.0, 1.0, -1.0), (1.0, 1.0, 1.0)], [], [(0, 1, 3, 2), (2, 3, 7, 6), (6, 7, 5, 4), (4, 5, 1, 0), (2, 6, 4, 0), (7, 3, 1, 5)])
_uv = me_cube_001.uv_layers.new(name='UVMap')
_uv.uv.foreach_set('vector', [0.375, 0.0, 0.625, 0.0, 0.625, 0.25, 0.375, 0.25, 0.375, 0.25, 0.625, 0.25, 0.625, 0.5, 0.375, 0.5, 0.375, 0.5, 0.625, 0.5, 0.625, 0.75, 0.375, 0.75, 0.375, 0.75, 0.625, 0.75, 0.625, 1.0, 0.375, 1.0, 0.125, 0.5, 0.375, 0.5, 0.375, 0.75, 0.125, 0.75, 0.625, 0.5, 0.875, 0.5, 0.875, 0.75, 0.625, 0.75])
me_cube_001.use_remesh_fix_poles = True
me_cube_001.use_remesh_preserve_attributes = False
me_cube_001.use_mirror_vertex_groups = False
me_cube_001.update()

# ---- objects
ob_cube = bpy.data.objects.new('Cube', me_cube)
ob_icosphere = bpy.data.objects.new('Icosphere', me_icosphere)
ob_cylinder = bpy.data.objects.new('Cylinder', me_cylinder)
ob_cube_001 = bpy.data.objects.new('Cube.001', me_cube_001)

# ---- transforms, parenting, visibility, modifiers, constraints
ob_cube.location = (0.0, 0.0, 3.0)
ob_cube.scale = (3.0, 3.0, 3.0)
ob_cube.lock_rotations_4d = False
ob_cube.empty_display_type = 'ARROWS'
ob_cube.display_type = 'SOLID'
ob_cube.lineart.crease_threshold = 0.0
_m = ob_cube.modifiers.new('Fluid', 'FLUID')
_m.fluid_type = 'DOMAIN'
_m = ob_cube.modifiers.new('Liquid Particle System', 'PARTICLE_SYSTEM')
ob_icosphere.location = (0.0, 0.3525, 5.0)
ob_icosphere.scale = (0.25, 0.25, 0.25)
ob_icosphere.lineart.crease_threshold = 0.0
_m = ob_icosphere.modifiers.new('Subdivision', 'SUBSURF')
_m.uv_smooth = 'PRESERVE_CORNERS'
_m.levels = 2
_m = ob_icosphere.modifiers.new('Fluid', 'FLUID')
_m.fluid_type = 'FLOW'
ob_cylinder.location = (0.0, 0.0, 3.5)
ob_cylinder.rotation_euler = (-0.0, 1.571, -7.2)
ob_cylinder.scale = (0.2, 0.2, 1.0)
ob_cylinder.lineart.crease_threshold = 0.0
_m = ob_cylinder.modifiers.new('Subdivision', 'SUBSURF')
_m.uv_smooth = 'PRESERVE_CORNERS'
_m.levels = 2
_m = ob_cylinder.modifiers.new('Fluid', 'FLUID')
_m.fluid_type = 'EFFECTOR'
ob_cube_001.location = (0.0, 0.0, 2.0)
ob_cube_001.scale = (2.5, 2.5, 0.05)
ob_cube_001.lineart.crease_threshold = 0.0
_m = ob_cube_001.modifiers.new('Fluid', 'FLUID')
_m.fluid_type = 'EFFECTOR'

# ---- collection membership
col_collection.objects.link(ob_cube)
col_collection.objects.link(ob_icosphere)
col_collection.objects.link(ob_cylinder)
col_collection.objects.link(ob_cube_001)

# ---- scene / render settings (as saved in the file)
scene.frame_start = 1; scene.frame_end = 125; scene.frame_set(72)
scene.render.engine = 'CYCLES'
scene.render.film_transparent = True
scene.cycles.use_denoising = False
scene.cycles.samples = 128
scene.cycles.sampling_pattern = 'TABULATED_SOBOL'
scene.cycles.use_adaptive_sampling = False
scene.cycles.use_light_tree = False
scene.cycles.film_transparent_glass = True
scene.view_settings.view_transform = 'Filmic'
bpy.context.view_layer.update()

# ---- added for rendering (the .blend has no active camera and no usable light): camera, sun
cam_auto = bpy.data.cameras.new('AutoCamera')
cam_auto.lens = 50.0
cam_auto.sensor_width = 36.0
cam_auto.clip_end = 1000.0
ob_auto_camera = bpy.data.objects.new('AutoCamera', cam_auto)
scene.collection.objects.link(ob_auto_camera)
ob_auto_camera.location = (9.61522, -11.5383, 10.6922)
ob_auto_camera.rotation_euler = (1.09748, -7.21219e-08, 0.694738)
scene.camera = ob_auto_camera
light_auto_sun = bpy.data.lights.new('AutoSun', 'SUN')
light_auto_sun.energy = 3.0
light_auto_sun.angle = 0.0523599
ob_auto_sun = bpy.data.objects.new('AutoSun', light_auto_sun)
scene.collection.objects.link(ob_auto_sun)
ob_auto_sun.rotation_euler = (0.872665, 0.174533, 0.523599)
bpy.context.view_layer.update()
